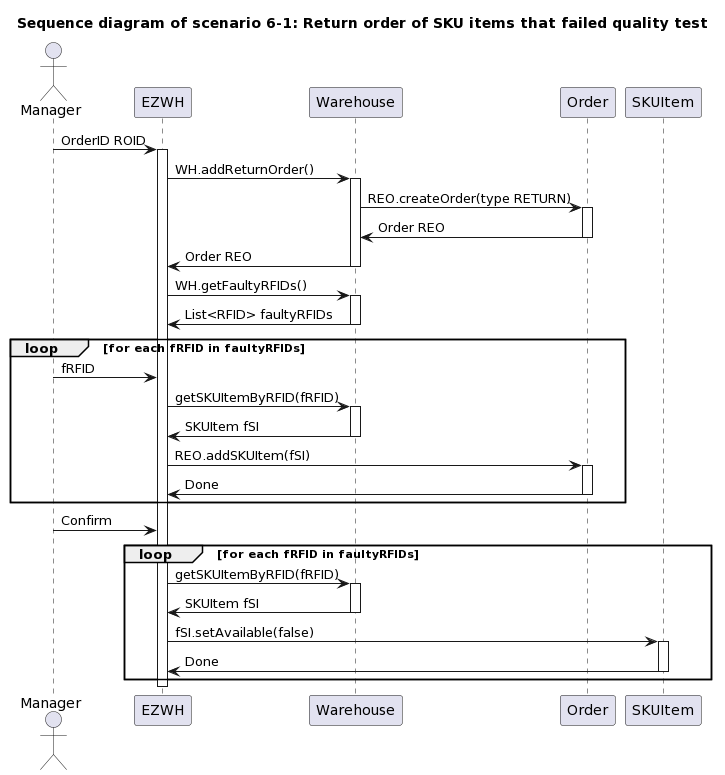

The diagram above was rendered by PlantUML. Its source (embedded in the PNG):
@startuml
title " Sequence diagram of scenario 6-1: Return order of SKU items that failed quality test"


actor Manager
Manager -> EZWH : OrderID ROID
activate EZWH

EZWH -> Warehouse : WH.addReturnOrder()
activate Warehouse
Warehouse -> Order : REO.createOrder(type RETURN)
activate Order
Warehouse <- Order : Order REO
deactivate Order
EZWH <- Warehouse :  Order REO
deactivate Warehouse

EZWH -> Warehouse : WH.getFaultyRFIDs()
activate Warehouse
EZWH <- Warehouse : List<RFID> faultyRFIDs
deactivate Warehouse

loop for each fRFID in faultyRFIDs
Manager -> EZWH : fRFID
EZWH -> Warehouse : getSKUItemByRFID(fRFID)
activate Warehouse
EZWH <- Warehouse : SKUItem fSI
deactivate Warehouse
EZWH -> Order : REO.addSKUItem(fSI)
activate Order
EZWH <- Order : Done
deactivate Order
end loop

Manager -> EZWH : Confirm
loop for each fRFID in faultyRFIDs
EZWH -> Warehouse : getSKUItemByRFID(fRFID)
activate Warehouse
EZWH <- Warehouse : SKUItem fSI
deactivate Warehouse
EZWH -> SKUItem : fSI.setAvailable(false)
activate SKUItem
EZWH <- SKUItem : Done
deactivate SKUItem
end loop

deactivate EZWH
@enduml